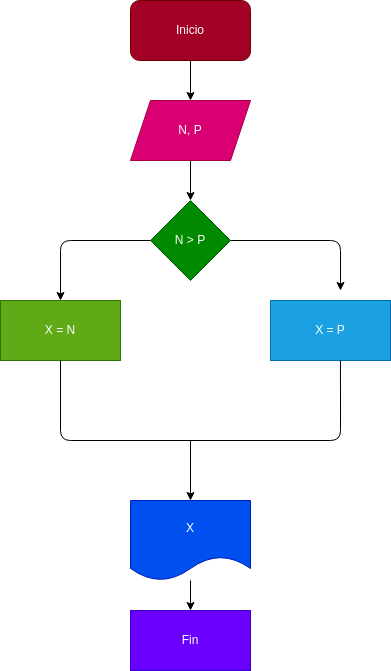

The diagram above was exported from draw.io. Its source (the exported page's mxGraphModel, read from the mxfile embedded in the PNG):
<mxGraphModel dx="662" dy="411" grid="1" gridSize="10" guides="1" tooltips="1" connect="1" arrows="1" fold="1" page="1" pageScale="1" pageWidth="827" pageHeight="1169" math="0" shadow="0">
  <root>
    <mxCell id="0" />
    <mxCell id="1" parent="0" />
    <mxCell id="4" style="edgeStyle=none;html=1;entryX=0.5;entryY=0;entryDx=0;entryDy=0;" edge="1" parent="1" source="2" target="5">
      <mxGeometry relative="1" as="geometry">
        <mxPoint x="260" y="130" as="targetPoint" />
      </mxGeometry>
    </mxCell>
    <mxCell id="2" value="Inicio" style="rounded=1;whiteSpace=wrap;html=1;fillColor=#a20025;fontColor=#ffffff;strokeColor=#6F0000;" vertex="1" parent="1">
      <mxGeometry x="190" y="20" width="120" height="60" as="geometry" />
    </mxCell>
    <mxCell id="7" value="" style="edgeStyle=none;html=1;" edge="1" parent="1" source="5" target="6">
      <mxGeometry relative="1" as="geometry" />
    </mxCell>
    <mxCell id="5" value="N, P" style="shape=parallelogram;perimeter=parallelogramPerimeter;whiteSpace=wrap;html=1;fixedSize=1;fillColor=#d80073;fontColor=#ffffff;strokeColor=#A50040;" vertex="1" parent="1">
      <mxGeometry x="190" y="120" width="120" height="60" as="geometry" />
    </mxCell>
    <mxCell id="9" value="" style="edgeStyle=none;html=1;" edge="1" parent="1" source="6">
      <mxGeometry relative="1" as="geometry">
        <mxPoint x="400" y="310" as="targetPoint" />
        <Array as="points">
          <mxPoint x="400" y="260" />
        </Array>
      </mxGeometry>
    </mxCell>
    <mxCell id="11" value="" style="edgeStyle=none;html=1;" edge="1" parent="1" source="6" target="10">
      <mxGeometry relative="1" as="geometry">
        <Array as="points">
          <mxPoint x="120" y="260" />
        </Array>
      </mxGeometry>
    </mxCell>
    <mxCell id="6" value="N &amp;gt; P" style="rhombus;whiteSpace=wrap;html=1;fillColor=#008a00;fontColor=#ffffff;strokeColor=#005700;" vertex="1" parent="1">
      <mxGeometry x="210" y="220" width="80" height="80" as="geometry" />
    </mxCell>
    <mxCell id="8" value="X = P" style="whiteSpace=wrap;html=1;fillColor=#1ba1e2;fontColor=#ffffff;strokeColor=#006EAF;" vertex="1" parent="1">
      <mxGeometry x="330" y="320" width="120" height="60" as="geometry" />
    </mxCell>
    <mxCell id="10" value="X = N" style="whiteSpace=wrap;html=1;fillColor=#60a917;fontColor=#ffffff;strokeColor=#2D7600;" vertex="1" parent="1">
      <mxGeometry x="60" y="320" width="120" height="60" as="geometry" />
    </mxCell>
    <mxCell id="13" value="" style="endArrow=none;html=1;exitX=0.5;exitY=1;exitDx=0;exitDy=0;entryX=0.583;entryY=1;entryDx=0;entryDy=0;entryPerimeter=0;" edge="1" parent="1" source="10" target="8">
      <mxGeometry width="50" height="50" relative="1" as="geometry">
        <mxPoint x="320" y="420" as="sourcePoint" />
        <mxPoint x="370" y="370" as="targetPoint" />
        <Array as="points">
          <mxPoint x="120" y="460" />
          <mxPoint x="400" y="460" />
        </Array>
      </mxGeometry>
    </mxCell>
    <mxCell id="14" value="" style="endArrow=classic;html=1;entryX=0.5;entryY=0;entryDx=0;entryDy=0;" edge="1" parent="1" target="15">
      <mxGeometry width="50" height="50" relative="1" as="geometry">
        <mxPoint x="250" y="460" as="sourcePoint" />
        <mxPoint x="250" y="520" as="targetPoint" />
      </mxGeometry>
    </mxCell>
    <mxCell id="17" value="" style="edgeStyle=none;html=1;" edge="1" parent="1" source="15" target="16">
      <mxGeometry relative="1" as="geometry" />
    </mxCell>
    <mxCell id="15" value="X" style="shape=document;whiteSpace=wrap;html=1;boundedLbl=1;fillColor=#0050ef;fontColor=#ffffff;strokeColor=#001DBC;" vertex="1" parent="1">
      <mxGeometry x="190" y="520" width="120" height="80" as="geometry" />
    </mxCell>
    <mxCell id="16" value="Fin" style="whiteSpace=wrap;html=1;fillColor=#6a00ff;fontColor=#ffffff;strokeColor=#3700CC;" vertex="1" parent="1">
      <mxGeometry x="190" y="630" width="120" height="60" as="geometry" />
    </mxCell>
  </root>
</mxGraphModel>